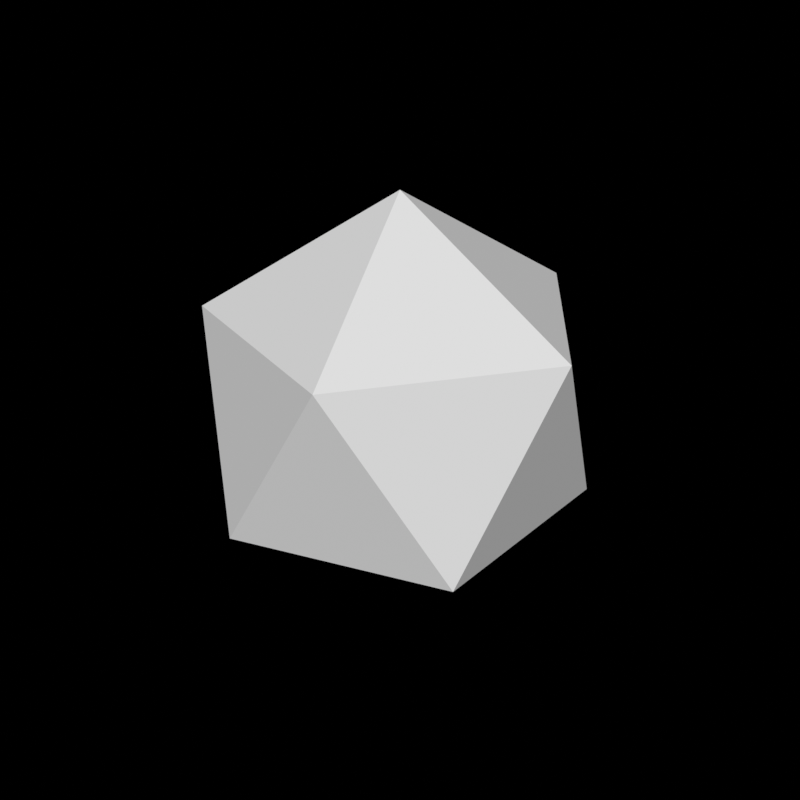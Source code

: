 # Source: node-geometry-operation-passthrough.blend  (saved by Blender 4.3.18; exported with 4.5.12 LTS)
import bpy
from mathutils import Matrix  # noqa: F401  (used for matrix-valued properties, if any)

bpy.ops.wm.read_factory_settings(use_empty=True)
scene = bpy.context.scene
scene.name = 'Main'

# ---- node groups
ng_passthrough = bpy.data.node_groups.new('Passthrough', 'GeometryNodeTree')
_s = ng_passthrough.interface.new_socket(name='Geometry', in_out='OUTPUT', socket_type='NodeSocketGeometry')
_s = ng_passthrough.interface.new_socket(name='Geometry', in_out='INPUT', socket_type='NodeSocketGeometry')
_s = ng_passthrough.interface.new_socket(name='Layer', in_out='INPUT', socket_type='NodeSocketGeometry')
_s = ng_passthrough.interface.new_socket(name='Passthrough', in_out='INPUT', socket_type='NodeSocketBool')
_N = ng_passthrough.nodes; _L = ng_passthrough.links
n0 = _N.new('NodeGroupOutput'); n0.name = 'Group Output'; n0.location = (190, 0)
n1 = _N.new('GeometryNodeSwitch'); n1.name = 'Switch'; n1.location = (0, 0)
n2 = _N.new('GeometryNodeJoinGeometry'); n2.name = 'Join Geometry'; n2.location = (-180, -80)
n2.hide = True
n3 = _N.new('FunctionNodeBooleanMath'); n3.name = 'Boolean Math'; n3.location = (0, 40)
n3.hide = True
n3.operation = 'NOT'
n4 = _N.new('NodeGroupInput'); n4.name = 'Group Input.003'; n4.location = (-180, 0)
n5 = _N.new('NodeGroupInput'); n5.name = 'Group Input.004'; n5.location = (0, 120)
n6 = _N.new('NodeGroupInput'); n6.name = 'Group Input.005'; n6.location = (-180, -120)
_L.new(n1.outputs[0], n0.inputs[0])
_L.new(n2.outputs[0], n1.inputs[1])
_L.new(n3.outputs[0], n1.inputs[0])
_L.new(n5.outputs[2], n3.inputs[0])
_L.new(n6.outputs[1], n1.inputs[2])
_L.new(n4.outputs[0], n2.inputs[0])
_L.new(n6.outputs[1], n2.inputs[0])
n0.is_active_output = True
ng_a = bpy.data.node_groups.new('A', 'GeometryNodeTree')
_s = ng_a.interface.new_socket(name='Geometry', in_out='OUTPUT', socket_type='NodeSocketGeometry')
_s = ng_a.interface.new_socket(name='Geometry', in_out='INPUT', socket_type='NodeSocketGeometry')
ng_a.is_modifier = True
_N = ng_a.nodes; _L = ng_a.links
n0 = _N.new('NodeGroupOutput'); n0.name = 'Group Output'; n0.location = (200, 0)
n1 = _N.new('GeometryNodeGroup'); n1.name = 'Group'; n1.location = (-120, 0)
n1.width = 255
n1.node_tree = ng_passthrough
n1.inputs[2].default_value = False
n2 = _N.new('GeometryNodeMeshCube'); n2.name = 'Cube'; n2.location = (-460, -20)
n3 = _N.new('GeometryNodeMeshIcoSphere'); n3.name = 'Ico Sphere'; n3.location = (-300, -100)
n3.inputs[0].default_value = 0.7
n4 = _N.new('NodeReroute'); n4.name = 'Reroute'; n4.location = (-160, -60)
n4.width = 16
n4.socket_idname = 'NodeSocketGeometry'
_L.new(n1.outputs[0], n0.inputs[0])
_L.new(n2.outputs[0], n4.inputs[0])
_L.new(n4.outputs[0], n1.inputs[0])
_L.new(n3.outputs[0], n1.inputs[1])
n0.is_active_output = True

# ---- world
world_main = bpy.data.worlds.new('Main'); scene.world = world_main
world_main.use_nodes = True; world_main.node_tree.nodes.clear()
_N = world_main.node_tree.nodes; _L = world_main.node_tree.links
n0 = _N.new('ShaderNodeOutputWorld'); n0.name = 'World Output'; n0.location = (300, 300)
n1 = _N.new('ShaderNodeBackground'); n1.name = 'Background'; n1.location = (80, 300)
n1.inputs[0].default_value = (0.05, 0.05, 0.05, 1.0)
n1.inputs[1].default_value = 0.0
_L.new(n1.outputs[0], n0.inputs[0])
n0.is_active_output = True
world_main.color = (0.05088, 0.05088, 0.05088)
world_main.use_sun_shadow = False
world_main.sun_shadow_jitter_overblur = 0.0

# ---- meshes
me_cube = bpy.data.meshes.new('Cube')
me_cube.from_pydata([(-1.0, -1.0, -1.0), (-1.0, -1.0, 1.0), (-1.0, 1.0, -1.0), (-1.0, 1.0, 1.0), (1.0, -1.0, -1.0), (1.0, -1.0, 1.0), (1.0, 1.0, -1.0), (1.0, 1.0, 1.0)], [], [(0, 1, 3, 2), (2, 3, 7, 6), (6, 7, 5, 4), (4, 5, 1, 0), (2, 6, 4, 0), (7, 3, 1, 5)])
_uv = me_cube.uv_layers.new(name='UVMap')
_uv.uv.foreach_set('vector', [0.375, 0.0, 0.625, 0.0, 0.625, 0.25, 0.375, 0.25, 0.375, 0.25, 0.625, 0.25, 0.625, 0.5, 0.375, 0.5, 0.375, 0.5, 0.625, 0.5, 0.625, 0.75, 0.375, 0.75, 0.375, 0.75, 0.625, 0.75, 0.625, 1.0, 0.375, 1.0, 0.125, 0.5, 0.375, 0.5, 0.375, 0.75, 0.125, 0.75, 0.625, 0.5, 0.875, 0.5, 0.875, 0.75, 0.625, 0.75])
me_cube.update()

# ---- objects
ob_cube = bpy.data.objects.new('Cube', me_cube)

# ---- transforms, parenting, visibility, modifiers, constraints
ob_cube.location = (0.0, 0.0, 0.0)
_m = ob_cube.modifiers.new('GeometryNodes', 'NODES')
_m.node_group = ng_a

# ---- collection membership
scene.collection.objects.link(ob_cube)

# ---- scene / render settings (as saved in the file)
scene.frame_start = 1; scene.frame_end = 300; scene.frame_set(0)
scene.render.engine = 'BLENDER_EEVEE_NEXT'
scene.render.resolution_x = 1080
scene.render.fps = 30
scene.render.film_transparent = True
scene.render.use_border = True
scene.render.use_simplify = True
scene.render.use_persistent_data = True
scene.cycles.feature_set = 'EXPERIMENTAL'
scene.cycles.samples = 128
scene.cycles.sampling_pattern = 'TABULATED_SOBOL'
scene.cycles.volume_step_rate = 0.1
scene.cycles.volume_preview_step_rate = 0.1
scene.cycles.volume_max_steps = 128
scene.cycles.debug_bvh_time_steps = 2
scene.eevee.ray_tracing_options.trace_max_roughness = 0.0
scene.view_settings.view_transform = 'Standard'
bpy.context.view_layer.update()

# ---- added for rendering (the .blend has no active camera and no usable light): camera, sun
cam_auto = bpy.data.cameras.new('AutoCamera')
cam_auto.lens = 50.0
cam_auto.sensor_width = 36.0
cam_auto.clip_end = 1000.0
ob_auto_camera = bpy.data.objects.new('AutoCamera', cam_auto)
scene.collection.objects.link(ob_auto_camera)
ob_auto_camera.location = (2.05772, -2.46926, 1.64618)
ob_auto_camera.rotation_euler = (1.09748, -7.21219e-08, 0.694738)
scene.camera = ob_auto_camera
light_auto_sun = bpy.data.lights.new('AutoSun', 'SUN')
light_auto_sun.energy = 3.0
light_auto_sun.angle = 0.0523599
ob_auto_sun = bpy.data.objects.new('AutoSun', light_auto_sun)
scene.collection.objects.link(ob_auto_sun)
ob_auto_sun.rotation_euler = (0.872665, 0.174533, 0.523599)
bpy.context.view_layer.update()
